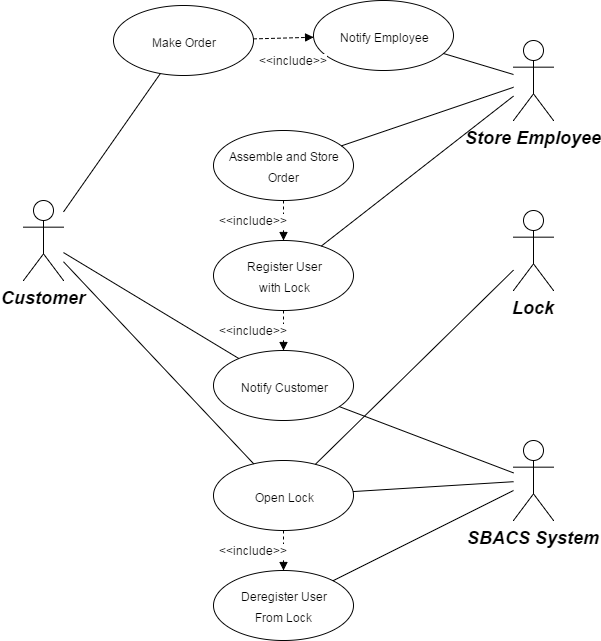

The diagram above was exported from draw.io. Its source (the exported page's mxGraphModel, read from the mxfile embedded in the PNG):
<mxGraphModel dx="1426" dy="769" grid="1" gridSize="10" guides="1" tooltips="1" connect="1" arrows="1" fold="1" page="1" pageScale="1" pageWidth="850" pageHeight="1100" background="#ffffff" math="0" shadow="0">
  <root>
    <mxCell id="0" />
    <mxCell id="1" parent="0" />
    <mxCell id="2" value="Customer" style="shape=umlActor;verticalLabelPosition=bottom;labelBackgroundColor=#ffffff;verticalAlign=top;html=1;fontStyle=3;fontSize=18;" vertex="1" parent="1">
      <mxGeometry x="110" y="230" width="40" height="80" as="geometry" />
    </mxCell>
    <mxCell id="5" value="SBACS System" style="shape=umlActor;verticalLabelPosition=bottom;labelBackgroundColor=#ffffff;verticalAlign=top;html=1;fontStyle=3;fontSize=18;" vertex="1" parent="1">
      <mxGeometry x="600" y="470" width="40" height="80" as="geometry" />
    </mxCell>
    <mxCell id="6" value="Lock" style="shape=umlActor;verticalLabelPosition=bottom;labelBackgroundColor=#ffffff;verticalAlign=top;html=1;fontStyle=3;fontSize=18;" vertex="1" parent="1">
      <mxGeometry x="600" y="240" width="40" height="80" as="geometry" />
    </mxCell>
    <mxCell id="7" value="Store Employee" style="shape=umlActor;verticalLabelPosition=bottom;labelBackgroundColor=#ffffff;verticalAlign=top;html=1;fontStyle=3;fontSize=18;" vertex="1" parent="1">
      <mxGeometry x="600" y="70" width="40" height="80" as="geometry" />
    </mxCell>
    <mxCell id="8" value="&lt;font style=&quot;font-size: 12px&quot;&gt;Make Order&lt;/font&gt;" style="ellipse;whiteSpace=wrap;html=1;fontSize=18;" vertex="1" parent="1">
      <mxGeometry x="200" y="35" width="140" height="70" as="geometry" />
    </mxCell>
    <mxCell id="9" value="&lt;font style=&quot;font-size: 12px&quot;&gt;Open Lock&lt;/font&gt;" style="ellipse;whiteSpace=wrap;html=1;fontSize=18;" vertex="1" parent="1">
      <mxGeometry x="300" y="490" width="140" height="70" as="geometry" />
    </mxCell>
    <mxCell id="10" value="&lt;font style=&quot;font-size: 12px&quot;&gt;Notify Customer&lt;/font&gt;" style="ellipse;whiteSpace=wrap;html=1;fontSize=18;" vertex="1" parent="1">
      <mxGeometry x="300" y="380" width="140" height="70" as="geometry" />
    </mxCell>
    <mxCell id="11" value="&lt;font style=&quot;font-size: 12px&quot;&gt;Notify Employee&lt;/font&gt;" style="ellipse;whiteSpace=wrap;html=1;fontSize=18;" vertex="1" parent="1">
      <mxGeometry x="400" y="30" width="140" height="70" as="geometry" />
    </mxCell>
    <mxCell id="12" value="&lt;font style=&quot;font-size: 12px&quot;&gt;Assemble and Store&lt;/font&gt;&lt;div&gt;&lt;font style=&quot;font-size: 12px&quot;&gt;Order&lt;/font&gt;&lt;/div&gt;" style="ellipse;whiteSpace=wrap;html=1;fontSize=18;" vertex="1" parent="1">
      <mxGeometry x="300" y="160" width="140" height="70" as="geometry" />
    </mxCell>
    <mxCell id="13" value="&lt;font style=&quot;font-size: 12px&quot;&gt;Register User&lt;/font&gt;&lt;div&gt;&lt;font style=&quot;font-size: 12px&quot;&gt;with Lock&lt;/font&gt;&lt;/div&gt;" style="ellipse;whiteSpace=wrap;html=1;fontSize=18;" vertex="1" parent="1">
      <mxGeometry x="300" y="270" width="140" height="70" as="geometry" />
    </mxCell>
    <mxCell id="14" value="&lt;font style=&quot;font-size: 12px&quot;&gt;Deregister User&lt;/font&gt;&lt;div&gt;&lt;font style=&quot;font-size: 12px&quot;&gt;From Lock&lt;/font&gt;&lt;/div&gt;" style="ellipse;whiteSpace=wrap;html=1;fontSize=18;" vertex="1" parent="1">
      <mxGeometry x="300" y="600" width="140" height="70" as="geometry" />
    </mxCell>
    <mxCell id="17" value="" style="endArrow=none;html=1;fontSize=18;endFill=0;" edge="1" parent="1" source="2" target="8">
      <mxGeometry width="50" height="50" relative="1" as="geometry">
        <mxPoint x="90" y="740" as="sourcePoint" />
        <mxPoint x="140" y="690" as="targetPoint" />
      </mxGeometry>
    </mxCell>
    <mxCell id="19" value="" style="endArrow=none;html=1;fontSize=18;endFill=0;" edge="1" parent="1" source="2" target="10">
      <mxGeometry x="160" y="113.0350424728108" width="50" height="50" as="geometry">
        <mxPoint x="160" y="251.42857142857144" as="sourcePoint" />
        <mxPoint x="256.8754702690326" y="113.0350424728108" as="targetPoint" />
      </mxGeometry>
    </mxCell>
    <mxCell id="20" value="" style="endArrow=none;html=1;fontSize=18;endFill=0;" edge="1" parent="1" source="2" target="9">
      <mxGeometry x="170" y="123.0350424728108" width="50" height="50" as="geometry">
        <mxPoint x="170" y="261.42857142857144" as="sourcePoint" />
        <mxPoint x="266.8754702690326" y="123.0350424728108" as="targetPoint" />
      </mxGeometry>
    </mxCell>
    <mxCell id="21" value="" style="endArrow=none;html=1;fontSize=18;endFill=0;" edge="1" parent="1" source="11" target="7">
      <mxGeometry x="180" y="133.0350424728108" width="50" height="50" as="geometry">
        <mxPoint x="180" y="271.42857142857144" as="sourcePoint" />
        <mxPoint x="276.8754702690326" y="133.0350424728108" as="targetPoint" />
      </mxGeometry>
    </mxCell>
    <mxCell id="22" value="" style="endArrow=none;html=1;fontSize=18;endFill=0;" edge="1" parent="1" source="12" target="7">
      <mxGeometry x="190" y="143.0350424728108" width="50" height="50" as="geometry">
        <mxPoint x="190" y="281.42857142857144" as="sourcePoint" />
        <mxPoint x="286.8754702690326" y="143.0350424728108" as="targetPoint" />
      </mxGeometry>
    </mxCell>
    <mxCell id="23" value="" style="endArrow=none;html=1;fontSize=18;endFill=0;" edge="1" parent="1" source="13" target="7">
      <mxGeometry x="200" y="153.0350424728108" width="50" height="50" as="geometry">
        <mxPoint x="200" y="291.42857142857144" as="sourcePoint" />
        <mxPoint x="296.8754702690326" y="153.0350424728108" as="targetPoint" />
      </mxGeometry>
    </mxCell>
    <mxCell id="25" value="" style="endArrow=none;html=1;fontSize=18;endFill=0;" edge="1" parent="1" source="9" target="6">
      <mxGeometry x="220" y="173.0350424728108" width="50" height="50" as="geometry">
        <mxPoint x="220" y="311.42857142857144" as="sourcePoint" />
        <mxPoint x="316.8754702690326" y="173.0350424728108" as="targetPoint" />
      </mxGeometry>
    </mxCell>
    <mxCell id="26" value="" style="endArrow=none;html=1;fontSize=18;endFill=0;" edge="1" parent="1" source="14" target="5">
      <mxGeometry x="230" y="183.0350424728108" width="50" height="50" as="geometry">
        <mxPoint x="230" y="321.42857142857144" as="sourcePoint" />
        <mxPoint x="326.8754702690326" y="183.0350424728108" as="targetPoint" />
      </mxGeometry>
    </mxCell>
    <mxCell id="27" value="" style="endArrow=none;html=1;fontSize=18;endFill=0;" edge="1" parent="1" source="9" target="5">
      <mxGeometry x="240" y="193.0350424728108" width="50" height="50" as="geometry">
        <mxPoint x="240" y="331.42857142857144" as="sourcePoint" />
        <mxPoint x="336.8754702690326" y="193.0350424728108" as="targetPoint" />
      </mxGeometry>
    </mxCell>
    <mxCell id="28" value="" style="endArrow=none;html=1;fontSize=18;endFill=0;" edge="1" parent="1" source="10" target="5">
      <mxGeometry x="250" y="203.0350424728108" width="50" height="50" as="geometry">
        <mxPoint x="250" y="341.42857142857144" as="sourcePoint" />
        <mxPoint x="346.8754702690326" y="203.0350424728108" as="targetPoint" />
      </mxGeometry>
    </mxCell>
    <mxCell id="31" value="&amp;lt;&amp;lt;include&amp;gt;&amp;gt;" style="endArrow=block;html=1;fontSize=12;endFill=1;dashed=1;" edge="1" parent="1" source="8" target="11">
      <mxGeometry width="50" height="50" as="geometry">
        <mxPoint x="260" y="351.42857142857144" as="sourcePoint" />
        <mxPoint x="360" y="120" as="targetPoint" />
        <mxPoint x="10" y="22" as="offset" />
      </mxGeometry>
    </mxCell>
    <mxCell id="32" style="edgeStyle=orthogonalEdgeStyle;rounded=0;html=1;exitX=1;exitY=0.5;entryX=1;entryY=0.5;endArrow=block;endFill=1;jettySize=auto;orthogonalLoop=1;fontSize=18;" edge="1" parent="1" source="8" target="8">
      <mxGeometry relative="1" as="geometry" />
    </mxCell>
    <mxCell id="33" value="&amp;lt;&amp;lt;include&amp;gt;&amp;gt;" style="endArrow=block;html=1;fontSize=12;endFill=1;dashed=1;" edge="1" parent="1" source="12" target="13">
      <mxGeometry width="50" height="50" as="geometry">
        <mxPoint x="209.9255626894103" y="230.38633316870596" as="sourcePoint" />
        <mxPoint x="270.087336278551" y="228.7478165930362" as="targetPoint" />
        <mxPoint x="-30" as="offset" />
      </mxGeometry>
    </mxCell>
    <mxCell id="34" value="&amp;lt;&amp;lt;include&amp;gt;&amp;gt;" style="endArrow=block;html=1;fontSize=12;endFill=1;dashed=1;" edge="1" parent="1" source="13" target="10">
      <mxGeometry x="10" y="10" width="50" height="50" as="geometry">
        <mxPoint x="380" y="240" as="sourcePoint" />
        <mxPoint x="380" y="280" as="targetPoint" />
        <mxPoint x="-30" as="offset" />
      </mxGeometry>
    </mxCell>
    <mxCell id="35" value="&amp;lt;&amp;lt;include&amp;gt;&amp;gt;" style="endArrow=block;html=1;fontSize=12;endFill=1;dashed=1;" edge="1" parent="1" source="9" target="14">
      <mxGeometry x="20" y="20" width="50" height="50" as="geometry">
        <mxPoint x="390" y="250" as="sourcePoint" />
        <mxPoint x="390" y="290" as="targetPoint" />
        <mxPoint x="-30" as="offset" />
      </mxGeometry>
    </mxCell>
  </root>
</mxGraphModel>